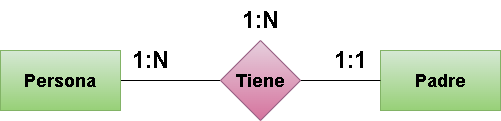

The diagram above was exported from draw.io. Its source (the exported page's mxGraphModel, read from the mxfile embedded in the PNG):
<mxGraphModel dx="1770" dy="1139" grid="1" gridSize="10" guides="1" tooltips="1" connect="1" arrows="1" fold="1" page="1" pageScale="1" pageWidth="850" pageHeight="1100" math="0" shadow="0">
  <root>
    <mxCell id="0" />
    <mxCell id="1" parent="0" />
    <mxCell id="3" style="edgeStyle=none;html=1;entryX=0;entryY=0.5;entryDx=0;entryDy=0;fontSize=24;endArrow=none;endFill=0;" parent="1" source="4" target="7" edge="1">
      <mxGeometry relative="1" as="geometry" />
    </mxCell>
    <mxCell id="4" value="&lt;h2&gt;&lt;b&gt;Persona&lt;/b&gt;&lt;/h2&gt;" style="rounded=0;whiteSpace=wrap;html=1;fillColor=#d5e8d4;strokeColor=#82b366;gradientColor=#97d077;" parent="1" vertex="1">
      <mxGeometry x="175" y="130" width="120" height="60" as="geometry" />
    </mxCell>
    <mxCell id="5" value="&lt;h2&gt;&lt;b&gt;Padre&lt;/b&gt;&lt;/h2&gt;" style="rounded=0;whiteSpace=wrap;html=1;fillColor=#d5e8d4;strokeColor=#82b366;gradientColor=#97d077;" parent="1" vertex="1">
      <mxGeometry x="555" y="130" width="120" height="60" as="geometry" />
    </mxCell>
    <mxCell id="6" style="edgeStyle=none;html=1;entryX=0;entryY=0.5;entryDx=0;entryDy=0;fontSize=24;endArrow=none;endFill=0;" parent="1" source="7" target="5" edge="1">
      <mxGeometry relative="1" as="geometry" />
    </mxCell>
    <mxCell id="7" value="&lt;h2&gt;Tiene&lt;/h2&gt;" style="rhombus;whiteSpace=wrap;html=1;fillColor=#e6d0de;strokeColor=#996185;gradientColor=#d5739d;" parent="1" vertex="1">
      <mxGeometry x="395" y="120" width="80" height="80" as="geometry" />
    </mxCell>
    <mxCell id="8" value="&lt;b&gt;1:N&lt;/b&gt;" style="text;html=1;align=center;verticalAlign=middle;resizable=0;points=[];autosize=1;strokeColor=none;fillColor=none;fontSize=24;" parent="1" vertex="1">
      <mxGeometry x="295" y="120" width="60" height="40" as="geometry" />
    </mxCell>
    <mxCell id="9" value="&lt;b&gt;1:1&lt;/b&gt;" style="text;html=1;align=center;verticalAlign=middle;resizable=0;points=[];autosize=1;strokeColor=none;fillColor=none;fontSize=24;" parent="1" vertex="1">
      <mxGeometry x="495" y="120" width="60" height="40" as="geometry" />
    </mxCell>
    <mxCell id="10" value="&lt;b&gt;1:N&lt;/b&gt;" style="text;html=1;align=center;verticalAlign=middle;resizable=0;points=[];autosize=1;strokeColor=none;fillColor=none;fontSize=24;" parent="1" vertex="1">
      <mxGeometry x="405" y="80" width="60" height="40" as="geometry" />
    </mxCell>
  </root>
</mxGraphModel>